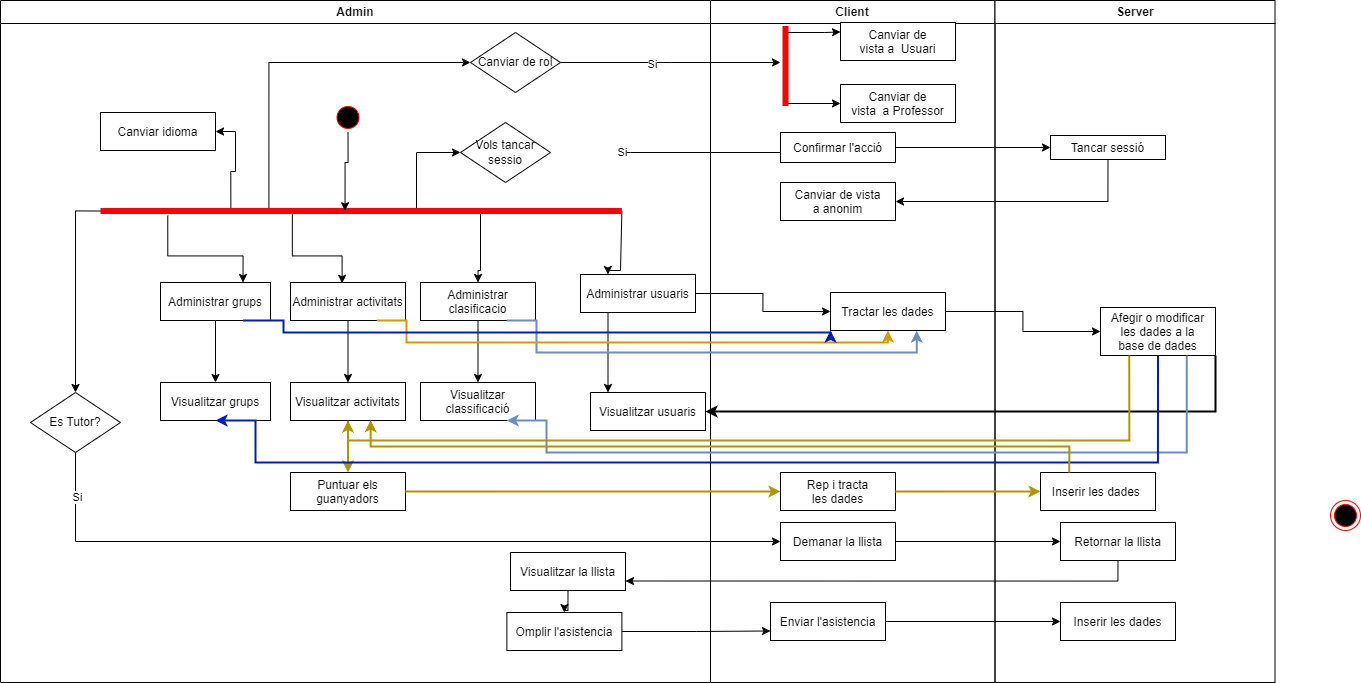

The diagram above was exported from draw.io. Its source (the exported page's mxGraphModel, read from the mxfile embedded in the PNG):
<mxGraphModel dx="2669" dy="757" grid="1" gridSize="10" guides="1" tooltips="1" connect="1" arrows="1" fold="1" page="1" pageScale="1" pageWidth="1169" pageHeight="826" background="none" math="0" shadow="0">
  <root>
    <mxCell id="0" />
    <mxCell id="1" parent="0" />
    <mxCell id="2" value="Admin" style="swimlane;whiteSpace=wrap" parent="1" vertex="1">
      <mxGeometry x="-270" y="128" width="710" height="682" as="geometry" />
    </mxCell>
    <mxCell id="VWEkdVFrCbbOE5PbsT7Z-61" style="edgeStyle=orthogonalEdgeStyle;rounded=0;orthogonalLoop=1;jettySize=auto;html=1;exitX=0.75;exitY=0.5;exitDx=0;exitDy=0;entryX=0;entryY=0.5;entryDx=0;entryDy=0;exitPerimeter=0;" parent="2" source="VWEkdVFrCbbOE5PbsT7Z-41" target="VWEkdVFrCbbOE5PbsT7Z-64" edge="1">
      <mxGeometry relative="1" as="geometry">
        <mxPoint x="355" y="96.99999999999989" as="targetPoint" />
        <Array as="points">
          <mxPoint x="416" y="211" />
          <mxPoint x="416" y="152" />
        </Array>
      </mxGeometry>
    </mxCell>
    <mxCell id="VWEkdVFrCbbOE5PbsT7Z-78" style="edgeStyle=orthogonalEdgeStyle;rounded=0;orthogonalLoop=1;jettySize=auto;html=1;exitX=0.323;exitY=0.426;exitDx=0;exitDy=0;entryX=0;entryY=0.5;entryDx=0;entryDy=0;exitPerimeter=0;" parent="2" source="VWEkdVFrCbbOE5PbsT7Z-41" target="VWEkdVFrCbbOE5PbsT7Z-77" edge="1">
      <mxGeometry relative="1" as="geometry" />
    </mxCell>
    <mxCell id="5" value="" style="ellipse;shape=startState;fillColor=#000000;strokeColor=#ff0000;" parent="2" vertex="1">
      <mxGeometry x="332.5" y="102" width="30" height="30" as="geometry" />
    </mxCell>
    <mxCell id="3ylObckI0I28iv9Q_Alr-54" style="edgeStyle=orthogonalEdgeStyle;rounded=0;orthogonalLoop=1;jettySize=auto;html=1;exitX=0.5;exitY=1;exitDx=0;exitDy=0;entryX=0.5;entryY=0;entryDx=0;entryDy=0;" edge="1" parent="2" source="10" target="3ylObckI0I28iv9Q_Alr-53">
      <mxGeometry relative="1" as="geometry" />
    </mxCell>
    <mxCell id="10" value="Administrar grups" style="" parent="2" vertex="1">
      <mxGeometry x="160" y="282" width="110" height="38" as="geometry" />
    </mxCell>
    <mxCell id="VWEkdVFrCbbOE5PbsT7Z-55" style="edgeStyle=orthogonalEdgeStyle;rounded=0;orthogonalLoop=1;jettySize=auto;html=1;exitX=0.75;exitY=0.5;exitDx=0;exitDy=0;exitPerimeter=0;entryX=0.5;entryY=0;entryDx=0;entryDy=0;" parent="2" source="VWEkdVFrCbbOE5PbsT7Z-41" target="VWEkdVFrCbbOE5PbsT7Z-49" edge="1">
      <mxGeometry relative="1" as="geometry">
        <Array as="points">
          <mxPoint x="480" y="210" />
          <mxPoint x="480" y="270" />
          <mxPoint x="478" y="270" />
        </Array>
      </mxGeometry>
    </mxCell>
    <mxCell id="VWEkdVFrCbbOE5PbsT7Z-57" style="edgeStyle=orthogonalEdgeStyle;rounded=0;orthogonalLoop=1;jettySize=auto;html=1;exitX=1;exitY=0.5;exitDx=0;exitDy=0;exitPerimeter=0;entryX=0.5;entryY=0;entryDx=0;entryDy=0;" parent="2" source="VWEkdVFrCbbOE5PbsT7Z-41" edge="1">
      <mxGeometry relative="1" as="geometry">
        <Array as="points">
          <mxPoint x="620" y="210" />
          <mxPoint x="620" y="270" />
          <mxPoint x="608" y="270" />
        </Array>
        <mxPoint x="607.5" y="274" as="targetPoint" />
      </mxGeometry>
    </mxCell>
    <mxCell id="3ylObckI0I28iv9Q_Alr-66" style="edgeStyle=orthogonalEdgeStyle;rounded=0;orthogonalLoop=1;jettySize=auto;html=1;exitX=0.129;exitY=0.626;exitDx=0;exitDy=0;exitPerimeter=0;entryX=0.75;entryY=0;entryDx=0;entryDy=0;" edge="1" parent="2" source="VWEkdVFrCbbOE5PbsT7Z-41" target="10">
      <mxGeometry relative="1" as="geometry" />
    </mxCell>
    <mxCell id="3ylObckI0I28iv9Q_Alr-70" style="edgeStyle=orthogonalEdgeStyle;rounded=0;orthogonalLoop=1;jettySize=auto;html=1;exitX=0.25;exitY=0.5;exitDx=0;exitDy=0;exitPerimeter=0;entryX=1;entryY=0.5;entryDx=0;entryDy=0;" edge="1" parent="2" source="VWEkdVFrCbbOE5PbsT7Z-41" target="3ylObckI0I28iv9Q_Alr-69">
      <mxGeometry relative="1" as="geometry" />
    </mxCell>
    <mxCell id="3ylObckI0I28iv9Q_Alr-74" style="edgeStyle=orthogonalEdgeStyle;rounded=0;orthogonalLoop=1;jettySize=auto;html=1;exitX=0;exitY=0.5;exitDx=0;exitDy=0;exitPerimeter=0;entryX=0.5;entryY=0;entryDx=0;entryDy=0;" edge="1" parent="2" source="VWEkdVFrCbbOE5PbsT7Z-41" target="3ylObckI0I28iv9Q_Alr-73">
      <mxGeometry relative="1" as="geometry" />
    </mxCell>
    <mxCell id="VWEkdVFrCbbOE5PbsT7Z-41" value="" style="shape=line;strokeWidth=6;strokeColor=#ff0000;rotation=0;" parent="2" vertex="1">
      <mxGeometry x="100" y="192" width="521.38" height="37" as="geometry" />
    </mxCell>
    <mxCell id="3ylObckI0I28iv9Q_Alr-52" style="edgeStyle=orthogonalEdgeStyle;rounded=0;orthogonalLoop=1;jettySize=auto;html=1;exitX=0.5;exitY=1;exitDx=0;exitDy=0;entryX=0.5;entryY=0;entryDx=0;entryDy=0;" edge="1" parent="2" source="VWEkdVFrCbbOE5PbsT7Z-47" target="3ylObckI0I28iv9Q_Alr-51">
      <mxGeometry relative="1" as="geometry" />
    </mxCell>
    <mxCell id="VWEkdVFrCbbOE5PbsT7Z-47" value="Administrar activitats" style="" parent="2" vertex="1">
      <mxGeometry x="290" y="282" width="115" height="38" as="geometry" />
    </mxCell>
    <mxCell id="3ylObckI0I28iv9Q_Alr-50" style="edgeStyle=orthogonalEdgeStyle;rounded=0;orthogonalLoop=1;jettySize=auto;html=1;exitX=0.5;exitY=1;exitDx=0;exitDy=0;entryX=0.5;entryY=0;entryDx=0;entryDy=0;" edge="1" parent="2" source="VWEkdVFrCbbOE5PbsT7Z-49" target="3ylObckI0I28iv9Q_Alr-48">
      <mxGeometry relative="1" as="geometry" />
    </mxCell>
    <mxCell id="VWEkdVFrCbbOE5PbsT7Z-49" value="Administrar &#10;clasificacio" style="" parent="2" vertex="1">
      <mxGeometry x="420" y="282" width="115" height="38" as="geometry" />
    </mxCell>
    <mxCell id="3ylObckI0I28iv9Q_Alr-47" style="edgeStyle=orthogonalEdgeStyle;rounded=0;orthogonalLoop=1;jettySize=auto;html=1;exitX=0.5;exitY=1;exitDx=0;exitDy=0;entryX=0.5;entryY=0;entryDx=0;entryDy=0;" edge="1" parent="2">
      <mxGeometry relative="1" as="geometry">
        <mxPoint x="607.5" y="312" as="sourcePoint" />
        <mxPoint x="607.5" y="392" as="targetPoint" />
      </mxGeometry>
    </mxCell>
    <mxCell id="VWEkdVFrCbbOE5PbsT7Z-53" value="Administrar usuaris" style="" parent="2" vertex="1">
      <mxGeometry x="580" y="274" width="115" height="38" as="geometry" />
    </mxCell>
    <mxCell id="VWEkdVFrCbbOE5PbsT7Z-56" style="edgeStyle=orthogonalEdgeStyle;rounded=0;orthogonalLoop=1;jettySize=auto;html=1;exitX=0.368;exitY=0.59;exitDx=0;exitDy=0;exitPerimeter=0;entryX=0.449;entryY=0.02;entryDx=0;entryDy=0;entryPerimeter=0;" parent="2" source="VWEkdVFrCbbOE5PbsT7Z-41" target="VWEkdVFrCbbOE5PbsT7Z-47" edge="1">
      <mxGeometry relative="1" as="geometry" />
    </mxCell>
    <mxCell id="VWEkdVFrCbbOE5PbsT7Z-64" value="Vols tancar sessio" style="rhombus;whiteSpace=wrap;html=1;" parent="2" vertex="1">
      <mxGeometry x="460" y="122" width="90" height="60" as="geometry" />
    </mxCell>
    <mxCell id="VWEkdVFrCbbOE5PbsT7Z-77" value="Canviar de rol" style="rhombus;whiteSpace=wrap;html=1;" parent="2" vertex="1">
      <mxGeometry x="470" y="32" width="90" height="60" as="geometry" />
    </mxCell>
    <mxCell id="VWEkdVFrCbbOE5PbsT7Z-71" style="edgeStyle=orthogonalEdgeStyle;rounded=0;orthogonalLoop=1;jettySize=auto;html=1;" parent="2" edge="1">
      <mxGeometry relative="1" as="geometry">
        <Array as="points">
          <mxPoint x="630" y="152" />
          <mxPoint x="868" y="152" />
        </Array>
        <mxPoint x="620" y="152" as="sourcePoint" />
        <mxPoint x="810" y="152" as="targetPoint" />
      </mxGeometry>
    </mxCell>
    <mxCell id="VWEkdVFrCbbOE5PbsT7Z-72" value="Si" style="edgeLabel;html=1;align=center;verticalAlign=middle;resizable=0;points=[];" parent="VWEkdVFrCbbOE5PbsT7Z-71" vertex="1" connectable="0">
      <mxGeometry x="-0.2556" y="1" relative="1" as="geometry">
        <mxPoint x="-70" as="offset" />
      </mxGeometry>
    </mxCell>
    <mxCell id="3ylObckI0I28iv9Q_Alr-46" value="Visualitzar usuaris" style="" vertex="1" parent="2">
      <mxGeometry x="590" y="392" width="115" height="38" as="geometry" />
    </mxCell>
    <mxCell id="3ylObckI0I28iv9Q_Alr-48" value="Visualitzar&#10;classificació" style="" vertex="1" parent="2">
      <mxGeometry x="420" y="382" width="115" height="38" as="geometry" />
    </mxCell>
    <mxCell id="3ylObckI0I28iv9Q_Alr-89" style="edgeStyle=orthogonalEdgeStyle;rounded=0;orthogonalLoop=1;jettySize=auto;html=1;exitX=0.5;exitY=1;exitDx=0;exitDy=0;entryX=0.5;entryY=0;entryDx=0;entryDy=0;strokeWidth=2;fillColor=#e3c800;strokeColor=#B09500;" edge="1" parent="2" source="3ylObckI0I28iv9Q_Alr-51" target="3ylObckI0I28iv9Q_Alr-88">
      <mxGeometry relative="1" as="geometry" />
    </mxCell>
    <mxCell id="3ylObckI0I28iv9Q_Alr-51" value="Visualitzar activitats" style="" vertex="1" parent="2">
      <mxGeometry x="290" y="382" width="115" height="38" as="geometry" />
    </mxCell>
    <mxCell id="3ylObckI0I28iv9Q_Alr-53" value="Visualitzar grups" style="" vertex="1" parent="2">
      <mxGeometry x="160" y="382" width="110" height="38" as="geometry" />
    </mxCell>
    <mxCell id="3ylObckI0I28iv9Q_Alr-68" style="edgeStyle=orthogonalEdgeStyle;rounded=0;orthogonalLoop=1;jettySize=auto;html=1;exitX=0.5;exitY=1;exitDx=0;exitDy=0;entryX=0.469;entryY=0.493;entryDx=0;entryDy=0;entryPerimeter=0;" edge="1" parent="2" source="5" target="VWEkdVFrCbbOE5PbsT7Z-41">
      <mxGeometry relative="1" as="geometry" />
    </mxCell>
    <mxCell id="3ylObckI0I28iv9Q_Alr-69" value="Canviar idioma" style="" vertex="1" parent="2">
      <mxGeometry x="100" y="112" width="115" height="38" as="geometry" />
    </mxCell>
    <mxCell id="3ylObckI0I28iv9Q_Alr-73" value="Es Tutor?" style="rhombus;whiteSpace=wrap;html=1;" vertex="1" parent="2">
      <mxGeometry x="30" y="392" width="90" height="60" as="geometry" />
    </mxCell>
    <mxCell id="3ylObckI0I28iv9Q_Alr-84" style="edgeStyle=orthogonalEdgeStyle;rounded=0;orthogonalLoop=1;jettySize=auto;html=1;exitX=0.5;exitY=1;exitDx=0;exitDy=0;" edge="1" parent="2" source="3ylObckI0I28iv9Q_Alr-79" target="3ylObckI0I28iv9Q_Alr-83">
      <mxGeometry relative="1" as="geometry" />
    </mxCell>
    <mxCell id="3ylObckI0I28iv9Q_Alr-79" value="Visualitzar la llista" style="" vertex="1" parent="2">
      <mxGeometry x="510" y="552" width="115" height="38" as="geometry" />
    </mxCell>
    <mxCell id="3ylObckI0I28iv9Q_Alr-83" value="Omplir l'asistencia" style="" vertex="1" parent="2">
      <mxGeometry x="506.38" y="612" width="115" height="38" as="geometry" />
    </mxCell>
    <mxCell id="3ylObckI0I28iv9Q_Alr-88" value="Puntuar els &#10;guanyadors" style="" vertex="1" parent="2">
      <mxGeometry x="290" y="472" width="115" height="38" as="geometry" />
    </mxCell>
    <mxCell id="3" value="Client" style="swimlane;whiteSpace=wrap" parent="1" vertex="1">
      <mxGeometry x="440" y="128" width="284.5" height="682" as="geometry" />
    </mxCell>
    <mxCell id="VWEkdVFrCbbOE5PbsT7Z-70" value="Confirmar l'acció" style="" parent="3" vertex="1">
      <mxGeometry x="70" y="132" width="115" height="30" as="geometry" />
    </mxCell>
    <mxCell id="VWEkdVFrCbbOE5PbsT7Z-75" value="Canviar de vista&#10;a anonim" style="" parent="3" vertex="1">
      <mxGeometry x="70" y="182" width="115" height="38" as="geometry" />
    </mxCell>
    <mxCell id="3ylObckI0I28iv9Q_Alr-44" style="edgeStyle=orthogonalEdgeStyle;rounded=0;orthogonalLoop=1;jettySize=auto;html=1;exitX=1;exitY=0.5;exitDx=0;exitDy=0;exitPerimeter=0;entryX=0;entryY=0.25;entryDx=0;entryDy=0;" edge="1" parent="3" source="3ylObckI0I28iv9Q_Alr-41" target="3ylObckI0I28iv9Q_Alr-42">
      <mxGeometry relative="1" as="geometry">
        <Array as="points">
          <mxPoint x="75" y="32" />
          <mxPoint x="114" y="32" />
        </Array>
      </mxGeometry>
    </mxCell>
    <mxCell id="3ylObckI0I28iv9Q_Alr-45" style="edgeStyle=orthogonalEdgeStyle;rounded=0;orthogonalLoop=1;jettySize=auto;html=1;exitX=0;exitY=0.5;exitDx=0;exitDy=0;exitPerimeter=0;" edge="1" parent="3" source="3ylObckI0I28iv9Q_Alr-41" target="3ylObckI0I28iv9Q_Alr-43">
      <mxGeometry relative="1" as="geometry">
        <Array as="points">
          <mxPoint x="75" y="103" />
        </Array>
      </mxGeometry>
    </mxCell>
    <mxCell id="3ylObckI0I28iv9Q_Alr-41" value="" style="shape=line;strokeWidth=6;strokeColor=#ff0000;rotation=-90;" vertex="1" parent="3">
      <mxGeometry x="35" y="47" width="80" height="37" as="geometry" />
    </mxCell>
    <mxCell id="3ylObckI0I28iv9Q_Alr-42" value="Canviar de &#10;vista a  Usuari" style="" vertex="1" parent="3">
      <mxGeometry x="130" y="22" width="115" height="38" as="geometry" />
    </mxCell>
    <mxCell id="3ylObckI0I28iv9Q_Alr-43" value="Canviar de &#10;vista  a Professor" style="" vertex="1" parent="3">
      <mxGeometry x="130" y="84" width="115" height="38" as="geometry" />
    </mxCell>
    <mxCell id="3ylObckI0I28iv9Q_Alr-55" value="Tractar les dades" style="" vertex="1" parent="3">
      <mxGeometry x="120" y="292" width="115" height="38" as="geometry" />
    </mxCell>
    <mxCell id="3ylObckI0I28iv9Q_Alr-75" value="Demanar la llista" style="" vertex="1" parent="3">
      <mxGeometry x="70" y="522" width="115" height="38" as="geometry" />
    </mxCell>
    <mxCell id="3ylObckI0I28iv9Q_Alr-81" value="Enviar l'asistencia" style="" vertex="1" parent="3">
      <mxGeometry x="60" y="602" width="115" height="38" as="geometry" />
    </mxCell>
    <mxCell id="3ylObckI0I28iv9Q_Alr-90" value="Rep i tracta &#10;les dades" style="" vertex="1" parent="3">
      <mxGeometry x="70" y="472" width="115" height="38" as="geometry" />
    </mxCell>
    <mxCell id="4" value="Server" style="swimlane;whiteSpace=wrap" parent="1" vertex="1">
      <mxGeometry x="724.5" y="128" width="280" height="682" as="geometry" />
    </mxCell>
    <mxCell id="VWEkdVFrCbbOE5PbsT7Z-73" value="Tancar sessió" style="" parent="4" vertex="1">
      <mxGeometry x="55.5" y="135" width="115" height="24" as="geometry" />
    </mxCell>
    <mxCell id="3ylObckI0I28iv9Q_Alr-57" value="Afegir o modificar &#10;les dades a la &#10;base de dades" style="" vertex="1" parent="4">
      <mxGeometry x="105.5" y="307" width="115" height="48" as="geometry" />
    </mxCell>
    <mxCell id="3ylObckI0I28iv9Q_Alr-77" value="Retornar la llista" style="" vertex="1" parent="4">
      <mxGeometry x="65.5" y="522" width="115" height="38" as="geometry" />
    </mxCell>
    <mxCell id="3ylObckI0I28iv9Q_Alr-86" value="Inserir les dades" style="" vertex="1" parent="4">
      <mxGeometry x="65.5" y="602" width="115" height="38" as="geometry" />
    </mxCell>
    <mxCell id="3ylObckI0I28iv9Q_Alr-92" value="Inserir les dades " style="" vertex="1" parent="4">
      <mxGeometry x="45.5" y="472" width="115" height="38" as="geometry" />
    </mxCell>
    <mxCell id="38" value="" style="ellipse;shape=endState;fillColor=#000000;strokeColor=#ff0000" parent="1" vertex="1">
      <mxGeometry x="1060" y="628" width="30" height="30" as="geometry" />
    </mxCell>
    <mxCell id="VWEkdVFrCbbOE5PbsT7Z-74" style="edgeStyle=orthogonalEdgeStyle;rounded=0;orthogonalLoop=1;jettySize=auto;html=1;exitX=1;exitY=0.5;exitDx=0;exitDy=0;" parent="1" source="VWEkdVFrCbbOE5PbsT7Z-70" target="VWEkdVFrCbbOE5PbsT7Z-73" edge="1">
      <mxGeometry relative="1" as="geometry" />
    </mxCell>
    <mxCell id="VWEkdVFrCbbOE5PbsT7Z-76" style="edgeStyle=orthogonalEdgeStyle;rounded=0;orthogonalLoop=1;jettySize=auto;html=1;exitX=0.5;exitY=1;exitDx=0;exitDy=0;entryX=1;entryY=0.5;entryDx=0;entryDy=0;" parent="1" source="VWEkdVFrCbbOE5PbsT7Z-73" target="VWEkdVFrCbbOE5PbsT7Z-75" edge="1">
      <mxGeometry relative="1" as="geometry" />
    </mxCell>
    <mxCell id="3ylObckI0I28iv9Q_Alr-39" style="edgeStyle=orthogonalEdgeStyle;rounded=0;orthogonalLoop=1;jettySize=auto;html=1;exitX=1;exitY=0.5;exitDx=0;exitDy=0;" edge="1" parent="1" source="VWEkdVFrCbbOE5PbsT7Z-77">
      <mxGeometry relative="1" as="geometry">
        <mxPoint x="510" y="190" as="targetPoint" />
      </mxGeometry>
    </mxCell>
    <mxCell id="3ylObckI0I28iv9Q_Alr-40" value="Si" style="edgeLabel;html=1;align=center;verticalAlign=middle;resizable=0;points=[];" vertex="1" connectable="0" parent="3ylObckI0I28iv9Q_Alr-39">
      <mxGeometry x="-0.1676" y="-1" relative="1" as="geometry">
        <mxPoint as="offset" />
      </mxGeometry>
    </mxCell>
    <mxCell id="3ylObckI0I28iv9Q_Alr-56" style="edgeStyle=orthogonalEdgeStyle;rounded=0;orthogonalLoop=1;jettySize=auto;html=1;exitX=1;exitY=0.5;exitDx=0;exitDy=0;entryX=0;entryY=0.5;entryDx=0;entryDy=0;" edge="1" parent="1" source="VWEkdVFrCbbOE5PbsT7Z-53" target="3ylObckI0I28iv9Q_Alr-55">
      <mxGeometry relative="1" as="geometry" />
    </mxCell>
    <mxCell id="3ylObckI0I28iv9Q_Alr-58" style="edgeStyle=orthogonalEdgeStyle;rounded=0;orthogonalLoop=1;jettySize=auto;html=1;exitX=1;exitY=0.5;exitDx=0;exitDy=0;entryX=0;entryY=0.5;entryDx=0;entryDy=0;" edge="1" parent="1" source="3ylObckI0I28iv9Q_Alr-55" target="3ylObckI0I28iv9Q_Alr-57">
      <mxGeometry relative="1" as="geometry" />
    </mxCell>
    <mxCell id="3ylObckI0I28iv9Q_Alr-59" style="edgeStyle=orthogonalEdgeStyle;rounded=0;orthogonalLoop=1;jettySize=auto;html=1;exitX=1;exitY=1;exitDx=0;exitDy=0;entryX=1;entryY=0.5;entryDx=0;entryDy=0;strokeWidth=2;" edge="1" parent="1" source="3ylObckI0I28iv9Q_Alr-57" target="3ylObckI0I28iv9Q_Alr-46">
      <mxGeometry relative="1" as="geometry" />
    </mxCell>
    <mxCell id="3ylObckI0I28iv9Q_Alr-60" style="edgeStyle=orthogonalEdgeStyle;rounded=0;orthogonalLoop=1;jettySize=auto;html=1;exitX=0.75;exitY=1;exitDx=0;exitDy=0;entryX=0.75;entryY=1;entryDx=0;entryDy=0;fillColor=#dae8fc;strokeColor=#6c8ebf;strokeWidth=2;" edge="1" parent="1" source="3ylObckI0I28iv9Q_Alr-57" target="3ylObckI0I28iv9Q_Alr-48">
      <mxGeometry relative="1" as="geometry">
        <Array as="points">
          <mxPoint x="916" y="580" />
          <mxPoint x="276" y="580" />
        </Array>
      </mxGeometry>
    </mxCell>
    <mxCell id="3ylObckI0I28iv9Q_Alr-61" style="edgeStyle=orthogonalEdgeStyle;rounded=0;orthogonalLoop=1;jettySize=auto;html=1;exitX=0.25;exitY=1;exitDx=0;exitDy=0;entryX=0.5;entryY=1;entryDx=0;entryDy=0;fillColor=#e3c800;strokeColor=#B09500;strokeWidth=2;" edge="1" parent="1" source="3ylObckI0I28iv9Q_Alr-57" target="3ylObckI0I28iv9Q_Alr-51">
      <mxGeometry relative="1" as="geometry" />
    </mxCell>
    <mxCell id="3ylObckI0I28iv9Q_Alr-62" style="edgeStyle=orthogonalEdgeStyle;rounded=0;orthogonalLoop=1;jettySize=auto;html=1;exitX=0.5;exitY=1;exitDx=0;exitDy=0;entryX=0.5;entryY=1;entryDx=0;entryDy=0;strokeWidth=2;fillColor=#0050ef;strokeColor=#001DBC;" edge="1" parent="1" source="3ylObckI0I28iv9Q_Alr-57" target="3ylObckI0I28iv9Q_Alr-53">
      <mxGeometry relative="1" as="geometry">
        <Array as="points">
          <mxPoint x="888" y="590" />
          <mxPoint x="-15" y="590" />
        </Array>
      </mxGeometry>
    </mxCell>
    <mxCell id="3ylObckI0I28iv9Q_Alr-63" style="edgeStyle=orthogonalEdgeStyle;rounded=0;orthogonalLoop=1;jettySize=auto;html=1;exitX=0.75;exitY=1;exitDx=0;exitDy=0;entryX=0.75;entryY=1;entryDx=0;entryDy=0;fillColor=#dae8fc;strokeColor=#6c8ebf;strokeWidth=2;" edge="1" parent="1" source="VWEkdVFrCbbOE5PbsT7Z-49" target="3ylObckI0I28iv9Q_Alr-55">
      <mxGeometry relative="1" as="geometry">
        <Array as="points">
          <mxPoint x="266" y="480" />
          <mxPoint x="646" y="480" />
        </Array>
      </mxGeometry>
    </mxCell>
    <mxCell id="3ylObckI0I28iv9Q_Alr-64" style="edgeStyle=orthogonalEdgeStyle;rounded=0;orthogonalLoop=1;jettySize=auto;html=1;exitX=0.75;exitY=1;exitDx=0;exitDy=0;entryX=0.5;entryY=1;entryDx=0;entryDy=0;strokeWidth=2;fillColor=#ffe6cc;strokeColor=#d79b00;" edge="1" parent="1" source="VWEkdVFrCbbOE5PbsT7Z-47" target="3ylObckI0I28iv9Q_Alr-55">
      <mxGeometry relative="1" as="geometry">
        <Array as="points">
          <mxPoint x="136" y="470" />
          <mxPoint x="618" y="470" />
        </Array>
      </mxGeometry>
    </mxCell>
    <mxCell id="3ylObckI0I28iv9Q_Alr-65" style="edgeStyle=orthogonalEdgeStyle;rounded=0;orthogonalLoop=1;jettySize=auto;html=1;exitX=0.75;exitY=1;exitDx=0;exitDy=0;entryX=0;entryY=1;entryDx=0;entryDy=0;fillColor=#0050ef;strokeColor=#001DBC;strokeWidth=2;" edge="1" parent="1" source="10" target="3ylObckI0I28iv9Q_Alr-55">
      <mxGeometry relative="1" as="geometry">
        <Array as="points">
          <mxPoint x="13" y="448" />
          <mxPoint x="13" y="460" />
          <mxPoint x="560" y="460" />
        </Array>
      </mxGeometry>
    </mxCell>
    <mxCell id="3ylObckI0I28iv9Q_Alr-76" style="edgeStyle=orthogonalEdgeStyle;rounded=0;orthogonalLoop=1;jettySize=auto;html=1;exitX=0.5;exitY=1;exitDx=0;exitDy=0;entryX=0;entryY=0.5;entryDx=0;entryDy=0;" edge="1" parent="1" source="3ylObckI0I28iv9Q_Alr-73" target="3ylObckI0I28iv9Q_Alr-75">
      <mxGeometry relative="1" as="geometry" />
    </mxCell>
    <mxCell id="3ylObckI0I28iv9Q_Alr-94" value="Si" style="edgeLabel;html=1;align=center;verticalAlign=middle;resizable=0;points=[];" vertex="1" connectable="0" parent="3ylObckI0I28iv9Q_Alr-76">
      <mxGeometry x="-0.8902" y="1" relative="1" as="geometry">
        <mxPoint as="offset" />
      </mxGeometry>
    </mxCell>
    <mxCell id="3ylObckI0I28iv9Q_Alr-78" style="edgeStyle=orthogonalEdgeStyle;rounded=0;orthogonalLoop=1;jettySize=auto;html=1;exitX=1;exitY=0.5;exitDx=0;exitDy=0;entryX=0;entryY=0.5;entryDx=0;entryDy=0;" edge="1" parent="1" source="3ylObckI0I28iv9Q_Alr-75" target="3ylObckI0I28iv9Q_Alr-77">
      <mxGeometry relative="1" as="geometry" />
    </mxCell>
    <mxCell id="3ylObckI0I28iv9Q_Alr-80" style="edgeStyle=orthogonalEdgeStyle;rounded=0;orthogonalLoop=1;jettySize=auto;html=1;exitX=0.5;exitY=1;exitDx=0;exitDy=0;entryX=1;entryY=0.75;entryDx=0;entryDy=0;" edge="1" parent="1" source="3ylObckI0I28iv9Q_Alr-77" target="3ylObckI0I28iv9Q_Alr-79">
      <mxGeometry relative="1" as="geometry" />
    </mxCell>
    <mxCell id="3ylObckI0I28iv9Q_Alr-85" style="edgeStyle=orthogonalEdgeStyle;rounded=0;orthogonalLoop=1;jettySize=auto;html=1;exitX=1;exitY=0.5;exitDx=0;exitDy=0;entryX=0;entryY=0.75;entryDx=0;entryDy=0;" edge="1" parent="1" source="3ylObckI0I28iv9Q_Alr-83" target="3ylObckI0I28iv9Q_Alr-81">
      <mxGeometry relative="1" as="geometry" />
    </mxCell>
    <mxCell id="3ylObckI0I28iv9Q_Alr-87" style="edgeStyle=orthogonalEdgeStyle;rounded=0;orthogonalLoop=1;jettySize=auto;html=1;exitX=1;exitY=0.5;exitDx=0;exitDy=0;" edge="1" parent="1" source="3ylObckI0I28iv9Q_Alr-81" target="3ylObckI0I28iv9Q_Alr-86">
      <mxGeometry relative="1" as="geometry" />
    </mxCell>
    <mxCell id="3ylObckI0I28iv9Q_Alr-91" style="edgeStyle=orthogonalEdgeStyle;rounded=0;orthogonalLoop=1;jettySize=auto;html=1;exitX=1;exitY=0.5;exitDx=0;exitDy=0;fillColor=#e3c800;strokeColor=#B09500;strokeWidth=2;" edge="1" parent="1" source="3ylObckI0I28iv9Q_Alr-88" target="3ylObckI0I28iv9Q_Alr-90">
      <mxGeometry relative="1" as="geometry" />
    </mxCell>
    <mxCell id="3ylObckI0I28iv9Q_Alr-93" style="edgeStyle=orthogonalEdgeStyle;rounded=0;orthogonalLoop=1;jettySize=auto;html=1;exitX=1;exitY=0.5;exitDx=0;exitDy=0;strokeWidth=2;fillColor=#e3c800;strokeColor=#B09500;" edge="1" parent="1" source="3ylObckI0I28iv9Q_Alr-90" target="3ylObckI0I28iv9Q_Alr-92">
      <mxGeometry relative="1" as="geometry" />
    </mxCell>
    <mxCell id="3ylObckI0I28iv9Q_Alr-95" style="edgeStyle=orthogonalEdgeStyle;rounded=0;orthogonalLoop=1;jettySize=auto;html=1;exitX=0.25;exitY=0;exitDx=0;exitDy=0;entryX=0.697;entryY=0.992;entryDx=0;entryDy=0;entryPerimeter=0;strokeWidth=2;fillColor=#e3c800;strokeColor=#B09500;" edge="1" parent="1" source="3ylObckI0I28iv9Q_Alr-92" target="3ylObckI0I28iv9Q_Alr-51">
      <mxGeometry relative="1" as="geometry" />
    </mxCell>
  </root>
</mxGraphModel>